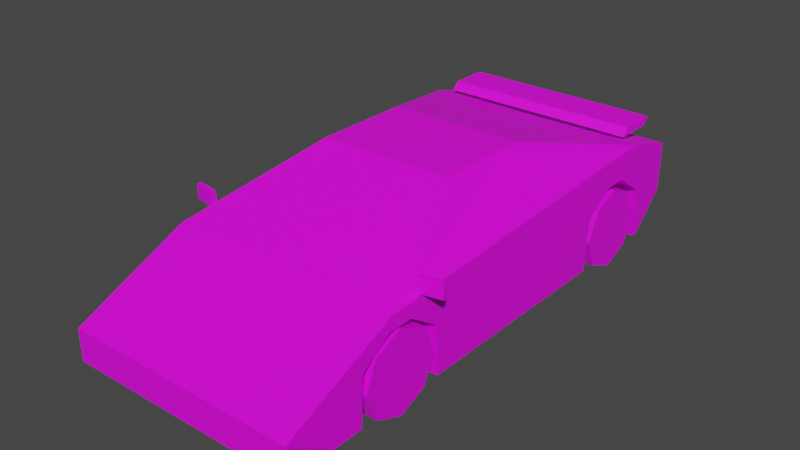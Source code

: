 # Source: Veh_Sports_Car_02_Blue.blend  (saved by Blender 2.90.8; exported with 4.5.12 LTS)
import bpy
from mathutils import Matrix  # noqa: F401  (used for matrix-valued properties, if any)

bpy.ops.wm.read_factory_settings(use_empty=True)
scene = bpy.context.scene
scene.name = 'Scene'

# ---- collections
col_collection = bpy.data.collections.new('Collection'); scene.collection.children.link(col_collection)

# ---- images (referenced by path relative to the original .blend; pixels are not part of the script)
import os
ASSET_DIR = os.environ.get("B2B_ASSET_DIR", "")  # directory of the original .blend (textures are referenced by path, not embedded)
HERE = os.path.dirname(os.path.abspath(__file__))  # packed textures are extracted next to this script under _unpacked/

def load_image(name, relpath, width, height, colorspace="sRGB"):
    """Load a texture the original file referenced (path relative to the .blend, or extracted next to this script)."""
    p = next((c for c in (os.path.join(HERE, relpath), os.path.join(ASSET_DIR, relpath)) if relpath and os.path.exists(c)), "")
    if p:
        img = bpy.data.images.load(p, check_existing=True)
        img.name = name
    else:  # same state as the original file: an image datablock whose file is absent (Cycles renders it pink)
        img = bpy.data.images.new(name, width, height)
        img.source = "FILE"
        img.filepath = "//" + (relpath or name)
    img.colorspace_settings.name = colorspace
    return img
img_city_vehicles_pallete_png = load_image('city_vehicles_pallete.png', 'city_vehicles_pallete.png', 1024, 1024, 'sRGB')

# ---- materials (node trees are filled in below, after node groups)
mat_material_001 = bpy.data.materials.new('Material.001')
mat_material_001.use_transparent_shadow = False

# ---- material node trees
mat_material_001.use_nodes = True; mat_material_001.node_tree.nodes.clear()
_N = mat_material_001.node_tree.nodes; _L = mat_material_001.node_tree.links
n0 = _N.new('ShaderNodeBsdfPrincipled'); n0.name = 'Principled BSDF'; n0.location = (10, 300)
n0.distribution = 'GGX'
n0.subsurface_method = 'BURLEY'
n0.inputs[3].default_value = 1.45
n0.inputs[27].default_value = (0.0, 0.0, 0.0, 1.0)
n0.inputs[28].default_value = 1.0
n1 = _N.new('ShaderNodeOutputMaterial'); n1.name = 'Material Output'; n1.location = (300, 300)
n2 = _N.new('ShaderNodeTexImage'); n2.name = 'Image Texture'; n2.location = (-386, 98)
n2.image = img_city_vehicles_pallete_png
n2.interpolation = 'Closest'
_L.new(n0.outputs[0], n1.inputs[0])
_L.new(n2.outputs[0], n0.inputs[0])
n1.is_active_output = True

# ---- world
world_world = bpy.data.worlds.new('World'); scene.world = world_world
world_world.use_nodes = True; world_world.node_tree.nodes.clear()
_N = world_world.node_tree.nodes; _L = world_world.node_tree.links
n0 = _N.new('ShaderNodeOutputWorld'); n0.name = 'World Output'; n0.location = (300, 300)
n1 = _N.new('ShaderNodeBackground'); n1.name = 'Background'; n1.location = (10, 300)
n1.inputs[0].default_value = (0.05088, 0.05088, 0.05088, 1.0)
_L.new(n1.outputs[0], n0.inputs[0])
n0.is_active_output = True
world_world.color = (0.05088, 0.05088, 0.05088)
world_world.use_sun_shadow = False
world_world.sun_shadow_jitter_overblur = 0.0

# ---- meshes
me_plane = bpy.data.meshes.new('Plane')
me_plane.from_pydata([(0.2931, 0.4132, 0.3073), (0.2931, 0.8094, 0.3073), (0.2931, -1.058, 0.2932), (0.2931, -0.654, 0.2932), (0.5493, -1.436, 0.214), (0.5493, -1.436, 0.06581), (0.5493, 1.031, 0.4673), (0.2944, -0.327, 0.6804), (0.2947, 0.1879, 0.6838), (0.5069, -0.8757, 0.4639), (0.2947, 0.5928, 0.5835), (0.5493, 0.8606, 0.06581), (0.5493, 1.031, 0.236), (0.338, -0.2917, 0.672), (0.5259, -0.7799, 0.478), (0.3372, 0.00374, 0.6711), (0.5269, -0.02143, 0.5193), (0.3153, 0.03668, 0.6913), (0.3153, -0.2993, 0.6913), (0.5493, -0.9034, 0.453), (0.5493, 0.005505, 0.5011), (0.5493, -0.654, 0.2932), (0.5493, -1.058, 0.2932), (0.2931, -0.856, 0.06581), (0.5493, -1.069, 0.06581), (0.2931, -1.069, 0.06581), (0.2931, -0.6432, 0.06581), (0.5493, -0.6432, 0.06581), (0.5493, 0.4132, 0.3073), (0.5493, 0.8094, 0.3073), (0.2931, 0.6113, 0.06581), (0.5493, 0.3935, 0.06581), (0.5493, 0.8291, 0.06581), (0.2931, 0.8291, 0.06581), (0.2931, 0.3935, 0.06581), (0.2931, 0.6722, 0.4059), (0.2931, 0.5503, 0.4059), (0.2931, 0.6113, 0.3675), (0.2931, -0.7981, 0.3897), (0.2931, -0.9139, 0.3897), (0.2931, -0.856, 0.357), (0.5493, -0.9139, 0.3897), (0.5493, -0.7981, 0.3897), (0.5493, 0.5503, 0.4059), (0.5493, 0.6722, 0.4059), (0.5493, 0.7638, 0.5412), (0.3153, 0.1591, 0.6913), (0.2819, -1.436, 0.06581), (0.2629, -1.436, 0.175), (0.3705, -1.436, 0.1758), (0.4328, -1.436, 0.1758), (0.4328, -1.436, 0.09991), (0.345, -1.436, 0.09991), (0.5493, -1.102, 0.364), (0.4625, -1.102, 0.364), (0.2185, -1.102, 0.364), (0.154, -1.267, 0.2897), (0.4625, -1.267, 0.2897), (0.4255, -1.102, 0.364), (0.4255, -1.267, 0.2897), (0.5493, 1.031, 0.3813), (0.4942, 1.031, 0.4343), (0.3927, 1.031, 0.4343), (0.3406, 1.031, 0.3823), (0.3927, 1.031, 0.3335), (0.4942, 1.031, 0.3335), (0.5147, 0.8606, 0.06581), (0.4033, 0.972, 0.1772), (0.06648, 1.031, 0.4227), (0.06648, 1.031, 0.3445), (0.1321, 1.031, 0.4343), (-0.2931, 0.4132, 0.3073), (-0.2931, 0.8094, 0.3073), (-0.2931, -1.058, 0.2932), (-0.2931, -0.654, 0.2932), (-0.5493, -1.436, 0.214), (-0.5493, -1.436, 0.06581), (-0.5493, 1.031, 0.4673), (-0.2944, -0.327, 0.6804), (-0.2947, 0.1879, 0.6838), (0.0, -1.436, 0.214), (0.0, -1.436, 0.06581), (0.0, 1.031, 0.4673), (0.0, -0.2993, 0.6913), (0.0, 0.1591, 0.6913), (0.0, -0.9034, 0.453), (-0.5069, -0.8757, 0.4639), (-0.2947, 0.5928, 0.5835), (-0.5493, 0.8606, 0.06581), (-0.5493, 1.031, 0.236), (0.0, 1.031, 0.236), (0.0, 0.8606, 0.06581), (-0.338, -0.2917, 0.672), (0.0, -0.327, 0.6804), (-0.5259, -0.7799, 0.478), (0.0, -0.8757, 0.4639), (-0.3372, 0.00374, 0.6711), (-0.5269, -0.02143, 0.5193), (-0.3153, 0.03668, 0.6913), (-0.3153, -0.2993, 0.6913), (-0.5493, -0.9034, 0.453), (-0.5493, 0.005505, 0.5011), (0.0, 0.7623, 0.5363), (-0.5493, -0.654, 0.2932), (-0.5493, -1.058, 0.2932), (-0.2931, -0.856, 0.06581), (-0.5493, -1.069, 0.06581), (-0.2931, -1.069, 0.06581), (-0.2931, -0.6432, 0.06581), (-0.5493, -0.6432, 0.06581), (-0.5493, 0.4132, 0.3073), (-0.5493, 0.8094, 0.3073), (-0.2931, 0.6113, 0.06581), (-0.5493, 0.3935, 0.06581), (-0.5493, 0.8291, 0.06581), (-0.2931, 0.8291, 0.06581), (-0.2931, 0.3935, 0.06581), (-0.2931, 0.6722, 0.4059), (-0.2931, 0.5503, 0.4059), (-0.2931, 0.6113, 0.3675), (-0.2931, -0.7981, 0.3897), (-0.2931, -0.9139, 0.3897), (-0.2931, -0.856, 0.357), (-0.5493, -0.9139, 0.3897), (-0.5493, -0.7981, 0.3897), (-0.5493, 0.5503, 0.4059), (-0.5493, 0.6722, 0.4059), (-0.5493, 0.7638, 0.5412), (-0.3153, 0.1591, 0.6913), (0.0, 0.5918, 0.5802), (0.0, 0.188, 0.6841), (0.0, -1.436, 0.175), (-0.2819, -1.436, 0.06581), (-0.2629, -1.436, 0.175), (-0.3705, -1.436, 0.1758), (-0.4328, -1.436, 0.1758), (-0.4328, -1.436, 0.09991), (-0.345, -1.436, 0.09991), (0.0, -1.102, 0.364), (-0.5493, -1.102, 0.364), (-0.4625, -1.102, 0.364), (-0.2185, -1.102, 0.364), (-0.154, -1.267, 0.2897), (-0.4625, -1.267, 0.2897), (-0.4255, -1.102, 0.364), (-0.4255, -1.267, 0.2897), (-0.5493, 1.031, 0.3813), (-0.4942, 1.031, 0.4343), (-0.3927, 1.031, 0.4343), (-0.3406, 1.031, 0.3823), (-0.3927, 1.031, 0.3335), (-0.4942, 1.031, 0.3335), (0.0, 0.972, 0.1772), (-0.5147, 0.8606, 0.06581), (-0.4033, 0.972, 0.1772), (0.0, 1.031, 0.3445), (0.0, 1.031, 0.4227), (-0.06648, 1.031, 0.4227), (-0.06648, 1.031, 0.3445), (0.0, 1.031, 0.4343), (-0.1321, 1.031, 0.4343), (0.0, 1.031, 0.3335), (-0.476, 0.7843, 0.5541), (-0.476, 0.8177, 0.5902), (-0.476, 0.9656, 0.5541), (-0.476, 0.999, 0.5902), (0.476, 0.7843, 0.5541), (0.476, 0.8177, 0.5902), (0.476, 0.9656, 0.5541), (0.476, 0.999, 0.5902), (0.3258, 0.8375, 0.4917), (0.3258, 0.8375, 0.5557), (0.3258, 0.9124, 0.4917), (0.3258, 0.9124, 0.5557), (0.3524, 0.8375, 0.4917), (0.3524, 0.8375, 0.5557), (0.3524, 0.9124, 0.4917), (0.3524, 0.9124, 0.5557), (-0.3258, 0.8375, 0.4917), (-0.3258, 0.8375, 0.5557), (-0.3258, 0.9124, 0.4917), (-0.3258, 0.9124, 0.5557), (-0.3524, 0.8375, 0.4917), (-0.3524, 0.8375, 0.5557), (-0.3524, 0.9124, 0.4917), (-0.3524, 0.9124, 0.5557), (0.5352, -0.7539, 0.4692), (0.5352, -0.7539, 0.5373), (0.5313, -0.7322, 0.4692), (0.5313, -0.7322, 0.5373), (0.6421, -0.7348, 0.4692), (0.6421, -0.7348, 0.5373), (0.6382, -0.7131, 0.4692), (0.6382, -0.7131, 0.5373), (-0.5352, -0.7539, 0.4692), (-0.5352, -0.7539, 0.5373), (-0.5313, -0.7322, 0.4692), (-0.5313, -0.7322, 0.5373), (-0.6421, -0.7348, 0.4692), (-0.6421, -0.7348, 0.5373), (-0.6382, -0.7131, 0.4692), (-0.6382, -0.7131, 0.5373), (-0.2792, -1.436, 0.09991), (0.2792, -1.436, 0.09991), (0.0, -1.436, 0.09991)], [], [(35, 1, 29, 44), (30, 1, 35, 37), (1, 33, 32, 29), (38, 3, 21, 42), (23, 3, 38, 40), (3, 26, 27, 21), (18, 17, 46, 84, 83), (5, 51, 52, 49, 131, 48, 203, 47), (4, 53, 54, 57, 59, 56, 55, 138, 80), (95, 9, 7, 93), (14, 16, 15, 13), (90, 12, 11, 66, 67, 152), (6, 60, 61, 62, 70, 82), (45, 6, 82, 102), (93, 7, 18, 83), (7, 9, 19, 18), (9, 95, 85, 19), (17, 20, 45, 46), (13, 15, 17, 18), (14, 13, 18, 19), (16, 14, 19, 20), (15, 16, 20, 17), (8, 10, 129, 130), (23, 2, 25), (2, 39, 41, 22), (5, 24, 22, 41, 42, 21, 27, 31, 28, 43, 44, 29, 32, 11, 12, 60, 6, 45, 20, 19, 53, 4), (25, 2, 22, 24), (26, 3, 23), (30, 0, 34), (0, 36, 43, 28), (23, 40, 39, 2), (34, 0, 28, 31), (33, 1, 30), (11, 32, 33, 30, 34, 31, 27, 26, 23, 25, 24, 5, 47, 81, 91, 66), (35, 36, 37), (38, 39, 40), (43, 36, 35, 44), (41, 39, 38, 42), (30, 37, 36, 0), (10, 8, 46, 45), (8, 130, 84, 46), (129, 10, 45, 102), (131, 49, 50, 4, 80), (47, 203, 204, 81), (4, 50, 51, 5), (50, 49, 52, 51), (138, 55, 58, 54, 53, 19, 85), (55, 56, 59, 58), (58, 59, 57, 54), (82, 70, 159), (64, 63, 62, 61, 65), (152, 67, 66, 91), (156, 68, 69, 155), (70, 62, 63), (159, 70, 63, 64, 161, 155, 69, 68, 156), (161, 64, 65, 60, 12, 90), (65, 61, 60), (117, 126, 111, 72), (112, 119, 117, 72), (72, 111, 114, 115), (120, 124, 103, 74), (105, 122, 120, 74), (74, 103, 109, 108), (99, 83, 84, 128, 98), (76, 132, 202, 133, 131, 134, 137, 136), (75, 80, 138, 141, 142, 145, 143, 140, 139), (95, 93, 78, 86), (94, 92, 96, 97), (90, 152, 154, 153, 88, 89), (77, 82, 160, 148, 147, 146), (127, 102, 82, 77), (93, 83, 99, 78), (78, 99, 100, 86), (86, 100, 85, 95), (98, 128, 127, 101), (92, 99, 98, 96), (94, 100, 99, 92), (97, 101, 100, 94), (96, 98, 101, 97), (79, 130, 129, 87), (105, 107, 73), (73, 104, 123, 121), (76, 75, 139, 100, 101, 127, 77, 146, 89, 88, 114, 111, 126, 125, 110, 113, 109, 103, 124, 123, 104, 106), (107, 106, 104, 73), (108, 105, 74), (112, 116, 71), (71, 110, 125, 118), (105, 73, 121, 122), (116, 113, 110, 71), (115, 112, 72), (88, 153, 91, 81, 132, 76, 106, 107, 105, 108, 109, 113, 116, 112, 115, 114), (117, 119, 118), (120, 122, 121), (125, 126, 117, 118), (123, 124, 120, 121), (112, 71, 118, 119), (87, 127, 128, 79), (79, 128, 84, 130), (129, 102, 127, 87), (131, 80, 75, 135, 134), (132, 81, 204, 202), (75, 76, 136, 135), (135, 136, 137, 134), (138, 85, 100, 139, 140, 144, 141), (141, 144, 145, 142), (144, 140, 143, 145), (82, 159, 160), (150, 151, 147, 148, 149), (152, 91, 153, 154), (156, 155, 158, 157), (160, 149, 148), (159, 156, 157, 158, 155, 161, 150, 149, 160), (161, 90, 89, 146, 151, 150), (151, 146, 147), (162, 163, 165, 164), (164, 165, 169, 168), (168, 169, 167, 166), (166, 167, 163, 162), (164, 168, 166, 162), (169, 165, 163, 167), (170, 171, 173, 172), (172, 173, 177, 176), (176, 177, 175, 174), (174, 175, 171, 170), (178, 180, 181, 179), (180, 184, 185, 181), (184, 182, 183, 185), (182, 178, 179, 183), (186, 187, 189, 188), (188, 192, 193, 189), (192, 193, 191, 190), (190, 191, 187, 186), (188, 192, 190, 186), (193, 189, 187, 191), (194, 196, 197, 195), (196, 200, 201, 197), (200, 198, 199, 201), (198, 194, 195, 199), (196, 194, 198, 200), (201, 199, 195, 197), (202, 204, 131, 133), (204, 203, 48, 131)])
_uv = me_plane.uv_layers.new(name='UVMap')
_uv.uv.foreach_set('vector', [0.2264, 0.04149, 0.2264, 0.04241, 0.2247, 0.04241, 0.2247, 0.04149, 0.2206, 0.04808, 0.2189, 0.04942, 0.2183, 0.04849, 0.2185, 0.04808, 0.2179, 0.05264, 0.2163, 0.05264, 0.2163, 0.05091, 0.2179, 0.05091, 0.2163, 0.04644, 0.2163, 0.04547, 0.218, 0.04547, 0.218, 0.04644, 0.2079, 0.04814, 0.2064, 0.0495, 0.2057, 0.04853, 0.2059, 0.04814, 0.2253, 0.05066, 0.2269, 0.05066, 0.2269, 0.05239, 0.2253, 0.05239, 0.7776, 0.4998, 0.7776, 0.4984, 0.7776, 0.4979, 0.7789, 0.4979, 0.7789, 0.4998, 0.79, 0.499, 0.7899, 0.4985, 0.7899, 0.4982, 0.7896, 0.4982, 0.7896, 0.4967, 0.7896, 0.4978, 0.79, 0.4979, 0.79, 0.4979, 0.7766, 0.5045, 0.7766, 0.5031, 0.777, 0.5031, 0.777, 0.5038, 0.7771, 0.5038, 0.7782, 0.5038, 0.778, 0.5031, 0.7789, 0.5031, 0.7789, 0.5045, 0.117, 0.04922, 0.1112, 0.04922, 0.1136, 0.04275, 0.117, 0.04275, 0.111, 0.04812, 0.111, 0.03947, 0.1131, 0.03901, 0.1131, 0.04236, 0.782, 0.506, 0.782, 0.5038, 0.7827, 0.5038, 0.7827, 0.5039, 0.7823, 0.5044, 0.7823, 0.506, 0.7811, 0.5038, 0.7814, 0.5038, 0.7812, 0.504, 0.7812, 0.5044, 0.7812, 0.5055, 0.7811, 0.506, 0.7766, 0.4956, 0.7766, 0.4945, 0.7789, 0.4945, 0.7789, 0.4956, 0.1544, 0.03573, 0.1498, 0.03573, 0.1495, 0.03529, 0.1544, 0.03529, 0.1498, 0.03573, 0.1465, 0.04451, 0.1458, 0.04495, 0.1495, 0.03529, 0.1465, 0.04451, 0.1544, 0.04451, 0.1544, 0.04495, 0.1458, 0.04495, 0.7776, 0.4984, 0.7766, 0.4986, 0.7766, 0.4956, 0.7776, 0.4979, 0.1491, 0.0352, 0.1491, 0.03066, 0.1495, 0.03012, 0.1495, 0.03529, 0.1462, 0.04301, 0.1491, 0.0352, 0.1495, 0.03529, 0.1458, 0.04495, 0.1462, 0.03128, 0.1462, 0.04301, 0.1458, 0.04495, 0.1458, 0.03089, 0.1491, 0.03066, 0.1462, 0.03128, 0.1458, 0.03089, 0.1495, 0.03012, 0.1136, 0.03691, 0.1136, 0.03243, 0.117, 0.03244, 0.117, 0.0369, 0.2079, 0.04814, 0.2064, 0.04677, 0.2079, 0.0467, 0.2163, 0.04819, 0.2163, 0.04722, 0.218, 0.04722, 0.218, 0.04819, 0.7894, 0.4945, 0.7894, 0.496, 0.7885, 0.496, 0.7881, 0.4966, 0.7881, 0.4971, 0.7885, 0.4977, 0.7894, 0.4977, 0.7894, 0.5019, 0.7884, 0.502, 0.788, 0.5025, 0.788, 0.503, 0.7884, 0.5036, 0.7894, 0.5037, 0.7894, 0.5038, 0.7887, 0.5045, 0.7881, 0.5045, 0.7878, 0.5045, 0.7875, 0.5034, 0.7876, 0.5003, 0.7878, 0.4967, 0.7882, 0.4959, 0.7888, 0.4945, 0.2151, 0.05361, 0.2136, 0.05361, 0.2136, 0.05188, 0.2151, 0.05188, 0.2079, 0.04957, 0.2064, 0.0495, 0.2079, 0.04814, 0.2206, 0.04808, 0.2189, 0.04675, 0.2206, 0.04661, 0.2264, 0.03974, 0.2264, 0.04066, 0.2247, 0.04066, 0.2247, 0.03974, 0.2079, 0.04814, 0.2059, 0.04814, 0.2057, 0.04775, 0.2064, 0.04677, 0.2253, 0.04721, 0.227, 0.04721, 0.227, 0.04893, 0.2253, 0.04893, 0.2206, 0.04955, 0.2189, 0.04942, 0.2206, 0.04808, 0.2108, 0.04547, 0.2108, 0.04526, 0.2126, 0.04526, 0.2126, 0.04379, 0.2126, 0.04232, 0.2108, 0.04232, 0.2108, 0.03533, 0.2126, 0.03533, 0.2126, 0.0339, 0.2126, 0.03247, 0.2108, 0.03247, 0.2108, 0.02999, 0.2126, 0.02999, 0.2146, 0.02999, 0.2146, 0.04547, 0.2111, 0.04547, 0.2183, 0.04849, 0.2183, 0.04767, 0.2185, 0.04808, 0.2057, 0.04853, 0.2057, 0.04775, 0.2059, 0.04814, 0.2247, 0.04066, 0.2264, 0.04066, 0.2264, 0.04149, 0.2247, 0.04149, 0.218, 0.04722, 0.2163, 0.04722, 0.2163, 0.04644, 0.218, 0.04644, 0.2206, 0.04808, 0.2185, 0.04808, 0.2183, 0.04767, 0.2189, 0.04675, 0.7777, 0.4962, 0.7777, 0.4978, 0.7776, 0.4979, 0.7766, 0.4956, 0.78, 0.4947, 0.7867, 0.4947, 0.7867, 0.4953, 0.7795, 0.4953, 0.7789, 0.4962, 0.7777, 0.4962, 0.7766, 0.4956, 0.7789, 0.4956, 0.7896, 0.4967, 0.7896, 0.4982, 0.7896, 0.4985, 0.7894, 0.499, 0.7894, 0.4967, 0.7809, 0.4869, 0.7806, 0.4868, 0.7806, 0.4815, 0.7809, 0.4815, 0.7894, 0.499, 0.7896, 0.4985, 0.7899, 0.4985, 0.79, 0.499, 0.1142, 0.05149, 0.1142, 0.0503, 0.1156, 0.0503, 0.1156, 0.05149, 0.7789, 0.5031, 0.778, 0.5031, 0.7771, 0.5031, 0.777, 0.5031, 0.7766, 0.5031, 0.7766, 0.5023, 0.7789, 0.5023, 0.9745, 0.4944, 0.9758, 0.4979, 0.9702, 0.4979, 0.9702, 0.4944, 0.877, 0.5884, 0.877, 0.5908, 0.8765, 0.5908, 0.8765, 0.5884, 0.7811, 0.506, 0.7812, 0.5055, 0.7812, 0.506, 0.9205, 0.554, 0.9181, 0.5565, 0.9155, 0.554, 0.9155, 0.549, 0.9205, 0.549, 0.1141, 0.03431, 0.1141, 0.02525, 0.1166, 0.02274, 0.1166, 0.03431, 0.5074, 0.0442, 0.5074, 0.03636, 0.5167, 0.03636, 0.5167, 0.0442, 0.2123, 0.02846, 0.2123, 0.02182, 0.2137, 0.02315, 0.2123, 0.03182, 0.2123, 0.02846, 0.2137, 0.02315, 0.2149, 0.02182, 0.2149, 0.03182, 0.2146, 0.03182, 0.2146, 0.03013, 0.2126, 0.03013, 0.2126, 0.03182, 0.7816, 0.506, 0.7816, 0.5044, 0.7816, 0.504, 0.7814, 0.5038, 0.782, 0.5038, 0.782, 0.506, 0.88, 0.565, 0.8772, 0.565, 0.8787, 0.5635, 0.2051, 0.05056, 0.2034, 0.05056, 0.2034, 0.04964, 0.2051, 0.04964, 0.2057, 0.04817, 0.2037, 0.04817, 0.2034, 0.04776, 0.2041, 0.04683, 0.2247, 0.04414, 0.2247, 0.04241, 0.2263, 0.04241, 0.2263, 0.04414, 0.218, 0.04916, 0.2163, 0.04916, 0.2163, 0.04819, 0.218, 0.04819, 0.2101, 0.04814, 0.2081, 0.04814, 0.2079, 0.04775, 0.2086, 0.04677, 0.2269, 0.04893, 0.2269, 0.05066, 0.2253, 0.05066, 0.2253, 0.04893, 0.7801, 0.4998, 0.7789, 0.4998, 0.7789, 0.4979, 0.7801, 0.4979, 0.7801, 0.4984, 0.79, 0.4945, 0.79, 0.4956, 0.79, 0.4956, 0.7896, 0.4957, 0.7896, 0.4967, 0.7896, 0.4952, 0.7899, 0.4952, 0.7899, 0.495, 0.7811, 0.5045, 0.7789, 0.5045, 0.7789, 0.5031, 0.7797, 0.5031, 0.7795, 0.5038, 0.7806, 0.5038, 0.7807, 0.5038, 0.7807, 0.5031, 0.7811, 0.5031, 0.117, 0.04922, 0.117, 0.04275, 0.1204, 0.04275, 0.1228, 0.04922, 0.123, 0.04812, 0.1209, 0.04236, 0.1209, 0.03901, 0.123, 0.03947, 0.782, 0.506, 0.7823, 0.506, 0.7823, 0.5077, 0.7827, 0.5081, 0.7827, 0.5082, 0.782, 0.5082, 0.7811, 0.5082, 0.7811, 0.506, 0.7812, 0.5066, 0.7812, 0.5076, 0.7812, 0.508, 0.7814, 0.5082, 0.7811, 0.4956, 0.7789, 0.4956, 0.7789, 0.4945, 0.7811, 0.4945, 0.1544, 0.03573, 0.1544, 0.03529, 0.1593, 0.03529, 0.1589, 0.03573, 0.1589, 0.03573, 0.1593, 0.03529, 0.1629, 0.04495, 0.1622, 0.04451, 0.1622, 0.04451, 0.1629, 0.04495, 0.1544, 0.04495, 0.1544, 0.04451, 0.7801, 0.4984, 0.7801, 0.4979, 0.7811, 0.4956, 0.7811, 0.4986, 0.1596, 0.0352, 0.1593, 0.03529, 0.1593, 0.03012, 0.1596, 0.03066, 0.1625, 0.04301, 0.1629, 0.04495, 0.1593, 0.03529, 0.1596, 0.0352, 0.1625, 0.03128, 0.1629, 0.03089, 0.1629, 0.04495, 0.1625, 0.04301, 0.1596, 0.03066, 0.1593, 0.03012, 0.1629, 0.03089, 0.1625, 0.03128, 0.1204, 0.03691, 0.117, 0.0369, 0.117, 0.03244, 0.1204, 0.03243, 0.2101, 0.04814, 0.2101, 0.04957, 0.2086, 0.0495, 0.218, 0.05091, 0.2163, 0.05091, 0.2163, 0.04994, 0.218, 0.04994, 0.7875, 0.5045, 0.7869, 0.5045, 0.7863, 0.5031, 0.7859, 0.5023, 0.7857, 0.4987, 0.7856, 0.4956, 0.7859, 0.4945, 0.7862, 0.4945, 0.7868, 0.4945, 0.7875, 0.4952, 0.7875, 0.4953, 0.7865, 0.4954, 0.7861, 0.496, 0.7861, 0.4965, 0.7865, 0.497, 0.7875, 0.4971, 0.7875, 0.5013, 0.7866, 0.5013, 0.7862, 0.5019, 0.7862, 0.5024, 0.7866, 0.503, 0.7875, 0.503, 0.2183, 0.05362, 0.2183, 0.05189, 0.2198, 0.05189, 0.2198, 0.05362, 0.2101, 0.0467, 0.2101, 0.04814, 0.2086, 0.04677, 0.2057, 0.04817, 0.2057, 0.04964, 0.2041, 0.0495, 0.2051, 0.05231, 0.2034, 0.05231, 0.2034, 0.05138, 0.2051, 0.05138, 0.2101, 0.04814, 0.2086, 0.0495, 0.2079, 0.04853, 0.2081, 0.04814, 0.2247, 0.04586, 0.2247, 0.04414, 0.2263, 0.04414, 0.2263, 0.04586, 0.2057, 0.0467, 0.2057, 0.04817, 0.2041, 0.04683, 0.2183, 0.04547, 0.218, 0.04547, 0.2146, 0.04547, 0.2146, 0.02999, 0.2165, 0.02999, 0.2183, 0.02999, 0.2183, 0.03247, 0.2165, 0.03247, 0.2165, 0.0339, 0.2165, 0.03533, 0.2183, 0.03533, 0.2183, 0.04232, 0.2165, 0.04232, 0.2165, 0.04379, 0.2165, 0.04526, 0.2183, 0.04526, 0.2034, 0.04776, 0.2037, 0.04817, 0.2034, 0.04858, 0.2079, 0.04775, 0.2081, 0.04814, 0.2079, 0.04853, 0.2034, 0.05138, 0.2034, 0.05056, 0.2051, 0.05056, 0.2051, 0.05138, 0.2163, 0.04994, 0.2163, 0.04916, 0.218, 0.04916, 0.218, 0.04994, 0.2057, 0.04817, 0.2041, 0.0495, 0.2034, 0.04858, 0.2037, 0.04817, 0.7801, 0.4962, 0.7811, 0.4956, 0.7801, 0.4979, 0.7801, 0.4978, 0.7934, 0.4947, 0.7939, 0.4953, 0.7867, 0.4953, 0.7867, 0.4947, 0.7789, 0.4962, 0.7789, 0.4956, 0.7811, 0.4956, 0.7801, 0.4962, 0.7896, 0.4967, 0.7894, 0.4967, 0.7894, 0.4945, 0.7896, 0.495, 0.7896, 0.4952, 0.7809, 0.4761, 0.7809, 0.4815, 0.7806, 0.4815, 0.7806, 0.4762, 0.7894, 0.4945, 0.79, 0.4945, 0.7899, 0.495, 0.7896, 0.495, 0.1142, 0.03497, 0.1156, 0.03497, 0.1156, 0.03616, 0.1142, 0.03616, 0.7789, 0.5031, 0.7789, 0.5023, 0.7811, 0.5023, 0.7811, 0.5031, 0.7807, 0.5031, 0.7806, 0.5031, 0.7797, 0.5031, 0.9835, 0.4944, 0.9877, 0.4944, 0.9877, 0.4979, 0.9821, 0.4979, 0.889, 0.5884, 0.8895, 0.5884, 0.8895, 0.5908, 0.889, 0.5908, 0.7811, 0.506, 0.7812, 0.506, 0.7812, 0.5066, 0.9205, 0.5926, 0.9205, 0.5976, 0.9155, 0.5976, 0.9155, 0.5926, 0.9181, 0.59, 0.1141, 0.03431, 0.1166, 0.03431, 0.1166, 0.04587, 0.1141, 0.04337, 0.5074, 0.0442, 0.5167, 0.0442, 0.5167, 0.05204, 0.5074, 0.05204, 0.2123, 0.03518, 0.2137, 0.04049, 0.2123, 0.04182, 0.2123, 0.03182, 0.2126, 0.03182, 0.2126, 0.03351, 0.2146, 0.03351, 0.2146, 0.03182, 0.2149, 0.03182, 0.2149, 0.04182, 0.2137, 0.04049, 0.2123, 0.03518, 0.7816, 0.506, 0.782, 0.506, 0.782, 0.5082, 0.7814, 0.5082, 0.7816, 0.508, 0.7816, 0.5076, 0.88, 0.5914, 0.8787, 0.5929, 0.8772, 0.5914, 0.1425, 0.04152, 0.1421, 0.04118, 0.1421, 0.03935, 0.1425, 0.03969, 0.1539, 0.0375, 0.1543, 0.0375, 0.1543, 0.04712, 0.1539, 0.04712, 0.1425, 0.03969, 0.1428, 0.03935, 0.1428, 0.04118, 0.1425, 0.04152, 0.1473, 0.0375, 0.1477, 0.0375, 0.1477, 0.04712, 0.1473, 0.04712, 0.1513, 0.0375, 0.1513, 0.04712, 0.1495, 0.04712, 0.1495, 0.0375, 0.1495, 0.0375, 0.1495, 0.04712, 0.1477, 0.04712, 0.1477, 0.0375, 0.1427, 0.04336, 0.1421, 0.04336, 0.1421, 0.0426, 0.1427, 0.0426, 0.1598, 0.03987, 0.1598, 0.03922, 0.16, 0.03922, 0.16, 0.03987, 0.1598, 0.03998, 0.1591, 0.03998, 0.1591, 0.03922, 0.1598, 0.03922, 0.1603, 0.03987, 0.1603, 0.03922, 0.1606, 0.03922, 0.1606, 0.03987, 0.1591, 0.03998, 0.1591, 0.03922, 0.1585, 0.03922, 0.1585, 0.03998, 0.1606, 0.03987, 0.1608, 0.03987, 0.1608, 0.03922, 0.1606, 0.03922, 0.1585, 0.03998, 0.1585, 0.03922, 0.1578, 0.03922, 0.1578, 0.03998, 0.16, 0.03987, 0.1603, 0.03987, 0.1603, 0.03922, 0.16, 0.03922, 0.1594, 0.02922, 0.1594, 0.02888, 0.1595, 0.02888, 0.1595, 0.02922, 0.9518, 0.497, 0.9518, 0.4965, 0.9515, 0.4965, 0.9515, 0.497, 0.1595, 0.02922, 0.1595, 0.02888, 0.1596, 0.02888, 0.1596, 0.02922, 0.1466, 0.03167, 0.1463, 0.03167, 0.1463, 0.03113, 0.1466, 0.03113, 0.1503, 0.02949, 0.1503, 0.02894, 0.1504, 0.02894, 0.1504, 0.02949, 0.1503, 0.03058, 0.1503, 0.03004, 0.1504, 0.03004, 0.1504, 0.03058, 0.1593, 0.02922, 0.1594, 0.02922, 0.1594, 0.02888, 0.1593, 0.02888, 0.9406, 0.4982, 0.9406, 0.4987, 0.9409, 0.4987, 0.9409, 0.4982, 0.1596, 0.02922, 0.1597, 0.02922, 0.1597, 0.02888, 0.1596, 0.02888, 0.1466, 0.03221, 0.1466, 0.03167, 0.1463, 0.03167, 0.1463, 0.03221, 0.1504, 0.03058, 0.1503, 0.03058, 0.1503, 0.03113, 0.1504, 0.03113, 0.1503, 0.03004, 0.1504, 0.03004, 0.1504, 0.02949, 0.1503, 0.02949, 0.116, 0.0379, 0.116, 0.04323, 0.1142, 0.04323, 0.1142, 0.03821, 0.116, 0.04323, 0.116, 0.04856, 0.1142, 0.04825, 0.1142, 0.04323])
me_plane.materials.append(mat_material_001)
me_plane.use_remesh_fix_poles = True
me_plane.use_remesh_preserve_attributes = False
me_plane.use_mirror_vertex_groups = False
me_plane.update()
me_plane_001 = bpy.data.meshes.new('Plane.001')
me_plane_001.from_pydata([(0.3432, -0.856, 0.1889), (0.5493, -0.856, 0.1889), (0.3432, -0.6678, 0.1889), (0.5493, -0.6678, 0.1889), (0.3432, -0.7229, 0.05578), (0.5493, -0.7229, 0.05578), (0.3432, -0.856, 0.0006546), (0.5493, -0.856, 0.0006547), (0.3432, -0.9891, 0.05578), (0.5493, -0.9891, 0.05578), (0.3432, -1.044, 0.1889), (0.5493, -1.044, 0.1889), (0.3432, -0.9891, 0.322), (0.5493, -0.9891, 0.322), (0.3432, -0.856, 0.3771), (0.5493, -0.856, 0.3771), (0.3432, -0.7229, 0.322), (0.5493, -0.7229, 0.322), (0.5493, -0.7597, 0.09251), (0.5493, -0.7197, 0.1889), (0.5493, -0.856, 0.0526), (0.5493, -0.9524, 0.09251), (0.5493, -0.9923, 0.1889), (0.5493, -0.9524, 0.2852), (0.5493, -0.856, 0.3251), (0.5493, -0.7597, 0.2852)], [], [(0, 2, 4), (1, 18, 19), (2, 3, 5, 4), (0, 4, 6), (1, 20, 18), (4, 5, 7, 6), (0, 6, 8), (1, 21, 20), (6, 7, 9, 8), (0, 8, 10), (1, 22, 21), (8, 9, 11, 10), (0, 10, 12), (1, 23, 22), (10, 11, 13, 12), (0, 12, 14), (1, 24, 23), (12, 13, 15, 14), (0, 14, 16), (1, 25, 24), (14, 15, 17, 16), (0, 16, 2), (1, 19, 25), (16, 17, 3, 2), (19, 18, 5, 3), (18, 20, 7, 5), (20, 21, 9, 7), (21, 22, 11, 9), (22, 23, 13, 11), (23, 24, 15, 13), (24, 25, 17, 15), (25, 19, 3, 17)])
_uv = me_plane_001.uv_layers.new(name='UVMap')
_uv.uv.foreach_set('vector', [0.1246, 0.03827, 0.1243, 0.03905, 0.1238, 0.03859, 0.2522, 0.03056, 0.252, 0.03, 0.2525, 0.03, 0.1236, 0.03965, 0.1226, 0.03965, 0.1226, 0.03905, 0.1236, 0.03905, 0.1246, 0.03827, 0.1238, 0.03859, 0.1238, 0.03795, 0.2522, 0.03056, 0.2517, 0.03033, 0.252, 0.03, 0.1256, 0.02449, 0.1266, 0.02449, 0.1266, 0.02509, 0.1256, 0.02509, 0.1246, 0.03827, 0.1238, 0.03795, 0.1243, 0.03749, 0.2522, 0.03056, 0.2517, 0.03079, 0.2517, 0.03033, 0.1256, 0.02509, 0.1266, 0.02509, 0.1266, 0.02569, 0.1256, 0.02569, 0.1246, 0.03827, 0.1243, 0.03749, 0.1249, 0.03749, 0.2522, 0.03056, 0.252, 0.03112, 0.2517, 0.03079, 0.1108, 0.03932, 0.1117, 0.03932, 0.1117, 0.03992, 0.1108, 0.03992, 0.1246, 0.03827, 0.1249, 0.03749, 0.1254, 0.03795, 0.2522, 0.03056, 0.2525, 0.03112, 0.252, 0.03112, 0.1108, 0.03992, 0.1117, 0.03992, 0.1117, 0.04052, 0.1108, 0.04052, 0.1246, 0.03827, 0.1254, 0.03795, 0.1254, 0.03859, 0.2522, 0.03056, 0.2528, 0.03079, 0.2525, 0.03112, 0.1203, 0.04073, 0.1193, 0.04073, 0.1193, 0.04011, 0.1203, 0.04011, 0.1246, 0.03827, 0.1254, 0.03859, 0.1249, 0.03905, 0.2522, 0.03056, 0.2528, 0.03033, 0.2528, 0.03079, 0.1203, 0.04011, 0.1193, 0.04011, 0.1193, 0.03954, 0.1203, 0.03954, 0.1246, 0.03827, 0.1249, 0.03905, 0.1243, 0.03905, 0.2522, 0.03056, 0.2525, 0.03, 0.2528, 0.03033, 0.1236, 0.04024, 0.1226, 0.04024, 0.1226, 0.03965, 0.1236, 0.03965, 0.1233, 0.03615, 0.1228, 0.03615, 0.1227, 0.03593, 0.1234, 0.03593, 0.1228, 0.03615, 0.1225, 0.03648, 0.1222, 0.03639, 0.1227, 0.03593, 0.1225, 0.03648, 0.1225, 0.03695, 0.1222, 0.03704, 0.1222, 0.03639, 0.1225, 0.03695, 0.1228, 0.03728, 0.1227, 0.03749, 0.1222, 0.03704, 0.1228, 0.03728, 0.1233, 0.03728, 0.1234, 0.03749, 0.1227, 0.03749, 0.1233, 0.03728, 0.1236, 0.03695, 0.1238, 0.03704, 0.1234, 0.03749, 0.1236, 0.03695, 0.1236, 0.03648, 0.1238, 0.03639, 0.1238, 0.03704, 0.1236, 0.03648, 0.1233, 0.03615, 0.1234, 0.03593, 0.1238, 0.03639])
me_plane_001.materials.append(mat_material_001)
me_plane_001.use_remesh_fix_poles = True
me_plane_001.use_remesh_preserve_attributes = False
me_plane_001.use_mirror_vertex_groups = False
me_plane_001.update()
me_plane_002 = bpy.data.meshes.new('Plane.002')
me_plane_002.from_pydata([(-0.3432, -0.856, 0.1889), (-0.5493, -0.856, 0.1889), (-0.3432, -0.6678, 0.1889), (-0.5493, -0.6678, 0.1889), (-0.3432, -0.7229, 0.05578), (-0.5493, -0.7229, 0.05578), (-0.3432, -0.856, 0.0006546), (-0.5493, -0.856, 0.0006547), (-0.3432, -0.9891, 0.05578), (-0.5493, -0.9891, 0.05578), (-0.3432, -1.044, 0.1889), (-0.5493, -1.044, 0.1889), (-0.3432, -0.9891, 0.322), (-0.5493, -0.9891, 0.322), (-0.3432, -0.856, 0.3771), (-0.5493, -0.856, 0.3771), (-0.3432, -0.7229, 0.322), (-0.5493, -0.7229, 0.322), (-0.5493, -0.7597, 0.09251), (-0.5493, -0.7197, 0.1889), (-0.5493, -0.856, 0.0526), (-0.5493, -0.9524, 0.09251), (-0.5493, -0.9923, 0.1889), (-0.5493, -0.9524, 0.2852), (-0.5493, -0.856, 0.3251), (-0.5493, -0.7597, 0.2852)], [], [(0, 4, 2), (1, 19, 18), (2, 4, 5, 3), (0, 6, 4), (1, 18, 20), (4, 6, 7, 5), (0, 8, 6), (1, 20, 21), (6, 8, 9, 7), (0, 10, 8), (1, 21, 22), (8, 10, 11, 9), (0, 12, 10), (1, 22, 23), (10, 12, 13, 11), (0, 14, 12), (1, 23, 24), (12, 14, 15, 13), (0, 16, 14), (1, 24, 25), (14, 16, 17, 15), (0, 2, 16), (1, 25, 19), (16, 2, 3, 17), (19, 3, 5, 18), (18, 5, 7, 20), (20, 7, 9, 21), (21, 9, 11, 22), (22, 11, 13, 23), (23, 13, 15, 24), (24, 15, 17, 25), (25, 17, 3, 19)])
_uv = me_plane_002.uv_layers.new(name='UVMap')
_uv.uv.foreach_set('vector', [0.1257, 0.03019, 0.125, 0.02987, 0.125, 0.03052, 0.2439, 0.03213, 0.2441, 0.03157, 0.2436, 0.03157, 0.1151, 0.03966, 0.1151, 0.03906, 0.1142, 0.03906, 0.1142, 0.03966, 0.1257, 0.03019, 0.1254, 0.02941, 0.125, 0.02987, 0.2439, 0.03213, 0.2436, 0.03157, 0.2433, 0.0319, 0.1261, 0.03216, 0.1261, 0.03278, 0.127, 0.03278, 0.127, 0.03216, 0.1257, 0.03019, 0.1261, 0.02941, 0.1254, 0.02941, 0.2439, 0.03213, 0.2433, 0.0319, 0.2433, 0.03237, 0.1261, 0.03278, 0.1261, 0.03334, 0.127, 0.03334, 0.127, 0.03278, 0.1257, 0.03019, 0.1265, 0.02987, 0.1261, 0.02941, 0.2439, 0.03213, 0.2433, 0.03237, 0.2436, 0.0327, 0.1133, 0.04025, 0.1133, 0.03966, 0.1123, 0.03966, 0.1123, 0.04025, 0.1257, 0.03019, 0.1265, 0.03052, 0.1265, 0.02987, 0.2439, 0.03213, 0.2436, 0.0327, 0.2441, 0.0327, 0.1133, 0.03966, 0.1133, 0.03906, 0.1123, 0.03906, 0.1123, 0.03966, 0.1257, 0.03019, 0.1261, 0.03097, 0.1265, 0.03052, 0.2439, 0.03213, 0.2441, 0.0327, 0.2444, 0.03237, 0.1266, 0.02926, 0.1266, 0.02867, 0.1256, 0.02867, 0.1256, 0.02926, 0.1257, 0.03019, 0.1254, 0.03097, 0.1261, 0.03097, 0.2439, 0.03213, 0.2444, 0.03237, 0.2444, 0.0319, 0.1266, 0.02867, 0.1266, 0.02807, 0.1256, 0.02807, 0.1256, 0.02867, 0.1257, 0.03019, 0.125, 0.03052, 0.1254, 0.03097, 0.2439, 0.03213, 0.2444, 0.0319, 0.2441, 0.03157, 0.1151, 0.04025, 0.1151, 0.03966, 0.1142, 0.03966, 0.1142, 0.04025, 0.1149, 0.03772, 0.115, 0.0375, 0.1144, 0.0375, 0.1144, 0.03772, 0.1144, 0.03772, 0.1144, 0.0375, 0.1139, 0.03796, 0.1141, 0.03805, 0.1141, 0.03805, 0.1139, 0.03796, 0.1139, 0.03861, 0.1141, 0.03852, 0.1141, 0.03852, 0.1139, 0.03861, 0.1144, 0.03906, 0.1144, 0.03885, 0.1144, 0.03885, 0.1144, 0.03906, 0.115, 0.03906, 0.1149, 0.03885, 0.1149, 0.03885, 0.115, 0.03906, 0.1155, 0.03861, 0.1152, 0.03852, 0.1152, 0.03852, 0.1155, 0.03861, 0.1155, 0.03796, 0.1152, 0.03805, 0.1152, 0.03805, 0.1155, 0.03796, 0.115, 0.0375, 0.1149, 0.03772])
me_plane_002.materials.append(mat_material_001)
me_plane_002.use_remesh_fix_poles = True
me_plane_002.use_remesh_preserve_attributes = False
me_plane_002.use_mirror_vertex_groups = False
me_plane_002.update()
me_plane_003 = bpy.data.meshes.new('Plane.003')
me_plane_003.from_pydata([(0.3432, 0.6113, 0.1889), (0.5493, 0.6113, 0.1889), (0.3432, 0.7995, 0.1889), (0.5493, 0.7995, 0.1889), (0.3432, 0.7444, 0.05578), (0.5493, 0.7444, 0.05578), (0.3432, 0.6113, 0.0006546), (0.5493, 0.6113, 0.0006547), (0.3432, 0.4782, 0.05578), (0.5493, 0.4782, 0.05578), (0.3432, 0.4231, 0.1889), (0.5493, 0.4231, 0.1889), (0.3432, 0.4782, 0.322), (0.5493, 0.4782, 0.322), (0.3432, 0.6113, 0.3771), (0.5493, 0.6113, 0.3771), (0.3432, 0.7444, 0.322), (0.5493, 0.7444, 0.322), (0.5493, 0.7076, 0.09251), (0.5493, 0.7476, 0.1889), (0.5493, 0.6113, 0.0526), (0.5493, 0.5149, 0.09251), (0.5493, 0.475, 0.1889), (0.5493, 0.5149, 0.2852), (0.5493, 0.6113, 0.3251), (0.5493, 0.7076, 0.2852)], [], [(0, 2, 4), (1, 18, 19), (2, 3, 5, 4), (0, 4, 6), (1, 20, 18), (4, 5, 7, 6), (0, 6, 8), (1, 21, 20), (6, 7, 9, 8), (0, 8, 10), (1, 22, 21), (8, 9, 11, 10), (0, 10, 12), (1, 23, 22), (10, 11, 13, 12), (0, 12, 14), (1, 24, 23), (12, 13, 15, 14), (0, 14, 16), (1, 25, 24), (14, 15, 17, 16), (0, 16, 2), (1, 19, 25), (16, 17, 3, 2), (19, 18, 5, 3), (18, 20, 7, 5), (20, 21, 9, 7), (21, 22, 11, 9), (22, 23, 13, 11), (23, 24, 15, 13), (24, 25, 17, 15), (25, 19, 3, 17)])
_uv = me_plane_003.uv_layers.new(name='UVMap')
_uv.uv.foreach_set('vector', [0.1246, 0.03671, 0.1249, 0.03593, 0.1254, 0.03639, 0.2423, 0.03213, 0.2425, 0.03157, 0.2429, 0.0319, 0.1217, 0.03964, 0.1226, 0.03964, 0.1226, 0.04024, 0.1217, 0.04024, 0.1246, 0.03671, 0.1254, 0.03639, 0.1254, 0.03704, 0.2423, 0.03213, 0.2421, 0.03157, 0.2425, 0.03157, 0.1266, 0.02688, 0.1256, 0.02688, 0.1256, 0.02628, 0.1266, 0.02628, 0.1246, 0.03671, 0.1254, 0.03704, 0.1249, 0.03749, 0.2423, 0.03213, 0.2417, 0.0319, 0.2421, 0.03157, 0.1266, 0.02628, 0.1256, 0.02628, 0.1256, 0.02569, 0.1266, 0.02569, 0.1246, 0.03671, 0.1249, 0.03749, 0.1243, 0.03749, 0.2423, 0.03213, 0.2417, 0.03237, 0.2417, 0.0319, 0.1142, 0.04025, 0.1133, 0.04025, 0.1133, 0.03966, 0.1142, 0.03966, 0.1246, 0.03671, 0.1243, 0.03749, 0.1238, 0.03704, 0.2423, 0.03213, 0.2421, 0.0327, 0.2417, 0.03237, 0.1142, 0.03966, 0.1133, 0.03966, 0.1133, 0.03906, 0.1142, 0.03906, 0.1246, 0.03671, 0.1238, 0.03704, 0.1238, 0.03639, 0.2423, 0.03213, 0.2425, 0.0327, 0.2421, 0.0327, 0.127, 0.03216, 0.1261, 0.03216, 0.1261, 0.03154, 0.127, 0.03154, 0.1246, 0.03671, 0.1238, 0.03639, 0.1243, 0.03593, 0.2423, 0.03213, 0.2429, 0.03237, 0.2425, 0.0327, 0.127, 0.03154, 0.1261, 0.03154, 0.1261, 0.03097, 0.127, 0.03097, 0.1246, 0.03671, 0.1243, 0.03593, 0.1249, 0.03593, 0.2423, 0.03213, 0.2429, 0.0319, 0.2429, 0.03237, 0.1217, 0.03905, 0.1226, 0.03905, 0.1226, 0.03964, 0.1217, 0.03964, 0.1137, 0.03805, 0.1134, 0.03772, 0.1134, 0.0375, 0.1139, 0.03796, 0.1134, 0.03772, 0.1129, 0.03772, 0.1128, 0.0375, 0.1134, 0.0375, 0.1129, 0.03772, 0.1125, 0.03805, 0.1123, 0.03796, 0.1128, 0.0375, 0.1125, 0.03805, 0.1125, 0.03852, 0.1123, 0.03861, 0.1123, 0.03796, 0.1125, 0.03852, 0.1129, 0.03885, 0.1128, 0.03906, 0.1123, 0.03861, 0.1129, 0.03885, 0.1134, 0.03885, 0.1134, 0.03906, 0.1128, 0.03906, 0.1134, 0.03885, 0.1137, 0.03852, 0.1139, 0.03861, 0.1134, 0.03906, 0.1137, 0.03852, 0.1137, 0.03805, 0.1139, 0.03796, 0.1139, 0.03861])
me_plane_003.materials.append(mat_material_001)
me_plane_003.use_remesh_fix_poles = True
me_plane_003.use_remesh_preserve_attributes = False
me_plane_003.use_mirror_vertex_groups = False
me_plane_003.update()
me_plane_004 = bpy.data.meshes.new('Plane.004')
me_plane_004.from_pydata([(-0.3432, 0.6113, 0.1889), (-0.5493, 0.6113, 0.1889), (-0.3432, 0.7995, 0.1889), (-0.5493, 0.7995, 0.1889), (-0.3432, 0.7444, 0.05578), (-0.5493, 0.7444, 0.05578), (-0.3432, 0.6113, 0.0006546), (-0.5493, 0.6113, 0.0006546), (-0.3432, 0.4782, 0.05578), (-0.5493, 0.4782, 0.05578), (-0.3432, 0.4231, 0.1889), (-0.5493, 0.4231, 0.1889), (-0.3432, 0.4782, 0.322), (-0.5493, 0.4782, 0.322), (-0.3432, 0.6113, 0.3771), (-0.5493, 0.6113, 0.3771), (-0.3432, 0.7444, 0.322), (-0.5493, 0.7444, 0.322), (-0.5493, 0.7076, 0.09251), (-0.5493, 0.7476, 0.1889), (-0.5493, 0.6113, 0.0526), (-0.5493, 0.5149, 0.09251), (-0.5493, 0.475, 0.1889), (-0.5493, 0.5149, 0.2852), (-0.5493, 0.6113, 0.3251), (-0.5493, 0.7076, 0.2852)], [], [(0, 4, 2), (1, 19, 18), (2, 4, 5, 3), (0, 6, 4), (1, 18, 20), (4, 6, 7, 5), (0, 8, 6), (1, 20, 21), (6, 8, 9, 7), (0, 10, 8), (1, 21, 22), (8, 10, 11, 9), (0, 12, 10), (1, 22, 23), (10, 12, 13, 11), (0, 14, 12), (1, 23, 24), (12, 14, 15, 13), (0, 16, 14), (1, 24, 25), (14, 16, 17, 15), (0, 2, 16), (1, 25, 19), (16, 2, 3, 17), (19, 3, 5, 18), (18, 5, 7, 20), (20, 7, 9, 21), (21, 9, 11, 22), (22, 11, 13, 23), (23, 13, 15, 24), (24, 15, 17, 25), (25, 17, 3, 19)])
_uv = me_plane_004.uv_layers.new(name='UVMap')
_uv.uv.foreach_set('vector', [0.123, 0.03827, 0.1222, 0.03859, 0.1227, 0.03905, 0.2507, 0.03212, 0.2512, 0.03188, 0.2509, 0.03155, 0.1254, 0.03997, 0.1254, 0.04057, 0.1263, 0.04057, 0.1263, 0.03997, 0.123, 0.03827, 0.1222, 0.03795, 0.1222, 0.03859, 0.2507, 0.03212, 0.2509, 0.03155, 0.2504, 0.03155, 0.126, 0.03389, 0.126, 0.03451, 0.127, 0.03451, 0.127, 0.03389, 0.123, 0.03827, 0.1227, 0.03749, 0.1222, 0.03795, 0.2507, 0.03212, 0.2504, 0.03155, 0.2501, 0.03188, 0.126, 0.03451, 0.126, 0.03508, 0.127, 0.03508, 0.127, 0.03451, 0.123, 0.03827, 0.1234, 0.03749, 0.1227, 0.03749, 0.2507, 0.03212, 0.2501, 0.03188, 0.2501, 0.03235, 0.1238, 0.03905, 0.1238, 0.03964, 0.1247, 0.03964, 0.1247, 0.03905, 0.123, 0.03827, 0.1238, 0.03795, 0.1234, 0.03749, 0.2507, 0.03212, 0.2501, 0.03235, 0.2504, 0.03268, 0.1238, 0.03964, 0.1238, 0.04024, 0.1247, 0.04024, 0.1247, 0.03964, 0.123, 0.03827, 0.1238, 0.03859, 0.1238, 0.03795, 0.2507, 0.03212, 0.2504, 0.03268, 0.2509, 0.03268, 0.1256, 0.02688, 0.1256, 0.02747, 0.1266, 0.02747, 0.1266, 0.02688, 0.123, 0.03827, 0.1234, 0.03905, 0.1238, 0.03859, 0.2507, 0.03212, 0.2509, 0.03268, 0.2512, 0.03235, 0.1256, 0.02747, 0.1256, 0.02807, 0.1266, 0.02807, 0.1266, 0.02747, 0.123, 0.03827, 0.1227, 0.03905, 0.1234, 0.03905, 0.2507, 0.03212, 0.2512, 0.03235, 0.2512, 0.03188, 0.1254, 0.03938, 0.1254, 0.03997, 0.1263, 0.03997, 0.1263, 0.03938, 0.122, 0.03804, 0.1222, 0.03795, 0.1218, 0.03749, 0.1217, 0.03771, 0.1217, 0.03771, 0.1218, 0.03749, 0.1211, 0.03749, 0.1212, 0.03771, 0.1212, 0.03771, 0.1211, 0.03749, 0.1207, 0.03795, 0.1209, 0.03804, 0.1209, 0.03804, 0.1207, 0.03795, 0.1207, 0.03859, 0.1209, 0.0385, 0.1209, 0.0385, 0.1207, 0.03859, 0.1211, 0.03905, 0.1212, 0.03883, 0.1212, 0.03883, 0.1211, 0.03905, 0.1218, 0.03905, 0.1217, 0.03883, 0.1217, 0.03883, 0.1218, 0.03905, 0.1222, 0.03859, 0.122, 0.0385, 0.122, 0.0385, 0.1222, 0.03859, 0.1222, 0.03795, 0.122, 0.03804])
me_plane_004.materials.append(mat_material_001)
me_plane_004.use_remesh_fix_poles = True
me_plane_004.use_remesh_preserve_attributes = False
me_plane_004.use_mirror_vertex_groups = False
me_plane_004.update()

# ---- objects
ob_sports_car_02_blue = bpy.data.objects.new('Sports_Car_02_Blue', me_plane)
ob_wheel_fl = bpy.data.objects.new('Wheel_FL', me_plane_001)
ob_wheel_fr = bpy.data.objects.new('Wheel_FR', me_plane_002)
ob_wheel_rl = bpy.data.objects.new('Wheel_RL', me_plane_003)
ob_wheel_rr = bpy.data.objects.new('Wheel_RR', me_plane_004)

# ---- transforms, parenting, visibility, modifiers, constraints
ob_sports_car_02_blue.location = (0.0, 0.0, 0.0)
ob_sports_car_02_blue.lineart.crease_threshold = 0.0
ob_wheel_fl.parent = ob_sports_car_02_blue
ob_wheel_fl.location = (0.0, 0.0, 0.0)
ob_wheel_fl.lineart.crease_threshold = 0.0
ob_wheel_fr.parent = ob_sports_car_02_blue
ob_wheel_fr.location = (0.0, 0.0, 0.0)
ob_wheel_fr.lineart.crease_threshold = 0.0
ob_wheel_rl.parent = ob_sports_car_02_blue
ob_wheel_rl.location = (0.0, 0.0, 0.0)
ob_wheel_rl.lineart.crease_threshold = 0.0
ob_wheel_rr.parent = ob_sports_car_02_blue
ob_wheel_rr.location = (0.0, 0.0, 0.0)
ob_wheel_rr.lineart.crease_threshold = 0.0

# ---- collection membership
col_collection.objects.link(ob_sports_car_02_blue)
col_collection.objects.link(ob_wheel_fl)
col_collection.objects.link(ob_wheel_fr)
col_collection.objects.link(ob_wheel_rl)
col_collection.objects.link(ob_wheel_rr)

# ---- scene / render settings (as saved in the file)
scene.frame_start = 1; scene.frame_end = 250; scene.frame_set(1)
scene.render.engine = 'BLENDER_EEVEE_NEXT'
scene.cycles.use_denoising = False
scene.cycles.samples = 128
scene.cycles.sampling_pattern = 'TABULATED_SOBOL'
scene.cycles.use_adaptive_sampling = False
scene.cycles.use_light_tree = False
scene.view_settings.view_transform = 'Filmic'
bpy.context.view_layer.update()

# ---- added for rendering (the .blend has no active camera and no usable light): camera, sun
cam_auto = bpy.data.cameras.new('AutoCamera')
cam_auto.lens = 50.0
cam_auto.sensor_width = 36.0
cam_auto.clip_end = 1000.0
ob_auto_camera = bpy.data.objects.new('AutoCamera', cam_auto)
scene.collection.objects.link(ob_auto_camera)
ob_auto_camera.location = (2.65106, -3.38376, 2.46682)
ob_auto_camera.rotation_euler = (1.09748, -7.21219e-08, 0.694738)
scene.camera = ob_auto_camera
light_auto_sun = bpy.data.lights.new('AutoSun', 'SUN')
light_auto_sun.energy = 3.0
light_auto_sun.angle = 0.0523599
ob_auto_sun = bpy.data.objects.new('AutoSun', light_auto_sun)
scene.collection.objects.link(ob_auto_sun)
ob_auto_sun.rotation_euler = (0.872665, 0.174533, 0.523599)
bpy.context.view_layer.update()
